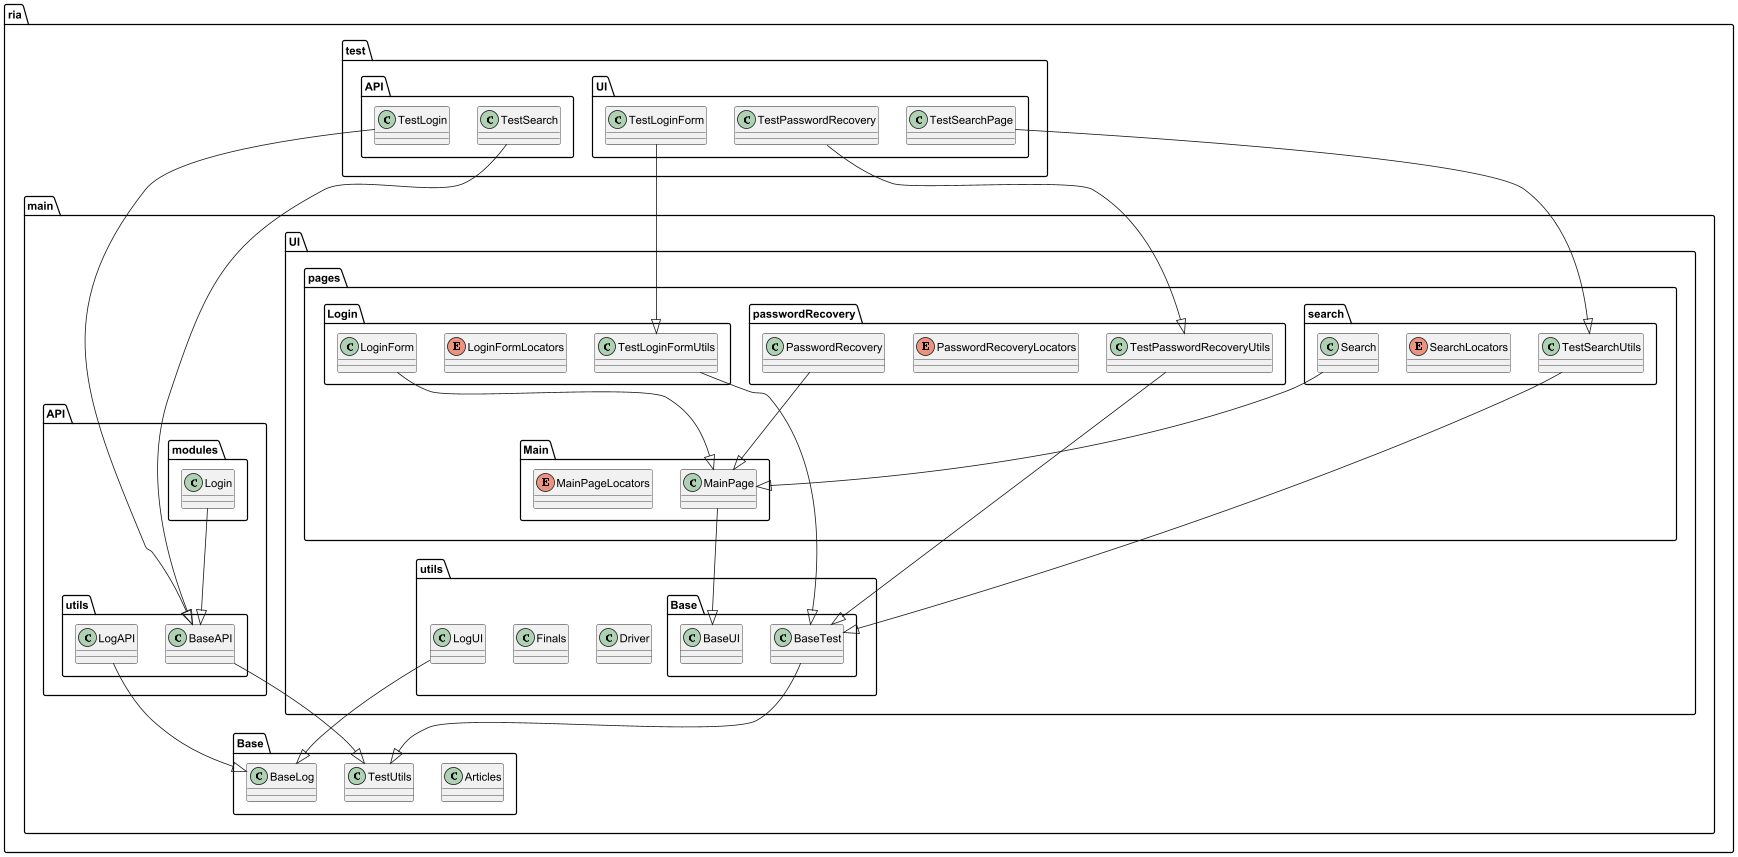

The diagram above was rendered by PlantUML. Its source (embedded in the PNG):
@startuml

' Пакет
package "ria.main.API.modules" {

    class Login {
}

package "ria.main.API.utils" {

    class BaseAPI {

    }

    class LogAPI {

    }
}

' Базовые классы, от которых унаследованы BaseAPI и LogAPI
package "ria.main.Base" {
    class Articles {

    }

    class BaseLog {

    }

    class TestUtils {

    }
}

' UI Pages Package
package "ria.main.UI.pages.Login" {

    class LoginForm {

    }

    enum LoginFormLocators {

    }

    class TestLoginFormUtils {

    }
}

package "ria.main.UI.pages.Main" {

    class MainPage {

    }

    enum MainPageLocators {

    }
}
' Пакет passwordRecovery
package "ria.main.UI.pages.passwordRecovery" {

    class PasswordRecovery {

    }

    enum PasswordRecoveryLocators {

    }

    class TestPasswordRecoveryUtils {

    }
}

' === Пакет: UI.pages.search ===
package "ria.main.UI.pages.search" {

    class Search {

    }

    enum SearchLocators {

    }

    class TestSearchUtils {

    }
}

' ==== Пакет: UI.utils.Base ====
package "ria.main.UI.utils.Base" {

    class BaseTest {

    }

    class BaseUI {

    }
}

' ==== Пакет: UI.utils ====
package "ria.main.UI.utils" {

    class Driver {

    }

    class Finals {

    }

    class LogUI {

    }
}

package "ria.test.API" {

    class TestLogin {

    }

    class TestSearch {

    }
}

package "ria.test.UI" {

    class TestLoginForm {

    }
    class TestPasswordRecovery {

        }

    class TestSearchPage {

        }
}

' Наследование
Login --|> BaseAPI
BaseAPI --|> TestUtils
LogAPI --|> BaseLog
LoginForm --|> MainPage
TestLoginFormUtils --|> BaseTest
MainPage --|> BaseUI
PasswordRecovery --|> MainPage
TestPasswordRecoveryUtils --|> BaseTest
Search --|> MainPage
TestSearchUtils --|> BaseTest
BaseTest --|> TestUtils
LogUI --|> BaseLog
TestLogin --|> BaseAPI
TestSearch --|> BaseAPI
TestLoginForm --|> TestLoginFormUtils
TestPasswordRecovery --|> TestPasswordRecoveryUtils
TestSearchPage --|> TestSearchUtils

@enduml